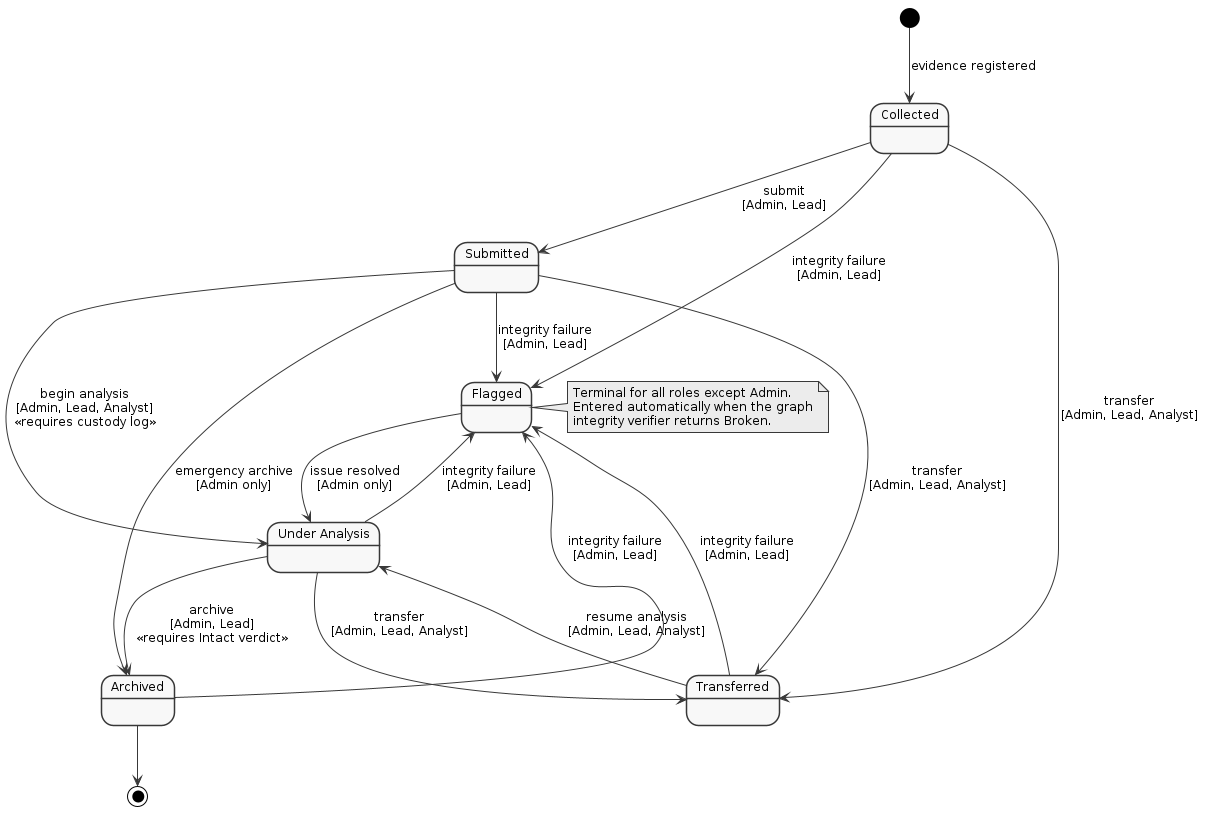

The diagram above was rendered by PlantUML. Its source (embedded in the PNG):
@startuml
skinparam monochrome true
skinparam shadowing false
skinparam defaultFontName Arial
skinparam defaultFontSize 12
skinparam backgroundColor white

state UnderAnalysis as "Under Analysis"

[*] --> Collected : evidence registered

Collected --> Submitted : submit\n[Admin, Lead]
Collected --> Transferred : transfer\n[Admin, Lead, Analyst]

Submitted --> UnderAnalysis : begin analysis\n[Admin, Lead, Analyst]\n<<requires custody log>>
Submitted --> Transferred : transfer\n[Admin, Lead, Analyst]
Submitted --> Archived : emergency archive\n[Admin only]

UnderAnalysis --> Transferred : transfer\n[Admin, Lead, Analyst]
UnderAnalysis --> Archived : archive\n[Admin, Lead]\n<<requires Intact verdict>>

Transferred --> UnderAnalysis : resume analysis\n[Admin, Lead, Analyst]

Collected --> Flagged : integrity failure\n[Admin, Lead]
Submitted --> Flagged : integrity failure\n[Admin, Lead]
UnderAnalysis --> Flagged : integrity failure\n[Admin, Lead]
Transferred --> Flagged : integrity failure\n[Admin, Lead]
Archived --> Flagged : integrity failure\n[Admin, Lead]

Flagged --> UnderAnalysis : issue resolved\n[Admin only]

Archived --> [*]

note right of Flagged
  Terminal for all roles except Admin.
  Entered automatically when the graph
  integrity verifier returns Broken.
end note
@enduml